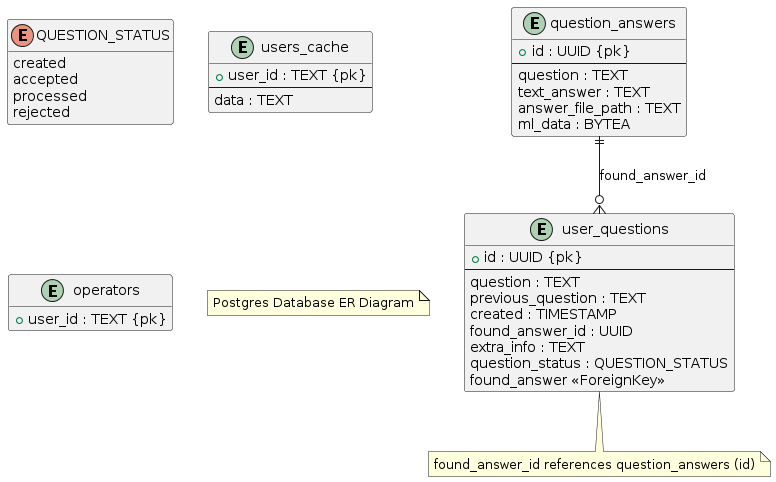

The diagram above was rendered by PlantUML. Its source (embedded in the PNG):
@startuml
hide methods
hide stereotypes

' Define the ENUM type
enum QUESTION_STATUS {
  created
  accepted
  processed
  rejected
}

' Define the question_answers table
entity "question_answers" as question_answers {
  + id : UUID {pk}
  --
  question : TEXT
  text_answer : TEXT
  answer_file_path : TEXT
  ml_data : BYTEA
}

' Define the user_questions table
entity "user_questions" as user_questions {
  + id : UUID {pk}
  --
  question : TEXT
  previous_question : TEXT
  created : TIMESTAMP
  found_answer_id : UUID
  extra_info : TEXT
  question_status : QUESTION_STATUS
}

' Define the users_cache table
entity "users_cache" as users_cache {
  + user_id : TEXT {pk}
  --
  data : TEXT
}

' Define the operators table
entity "operators" as operators {
  + user_id : TEXT {pk}
}

' Define relationships
question_answers ||--o{ user_questions : "found_answer_id"
user_questions : found_answer <<ForeignKey >>

note bottom of user_questions
  found_answer_id references question_answers (id)
end note

' Add database notes
note "Postgres Database ER Diagram" as N1
@enduml